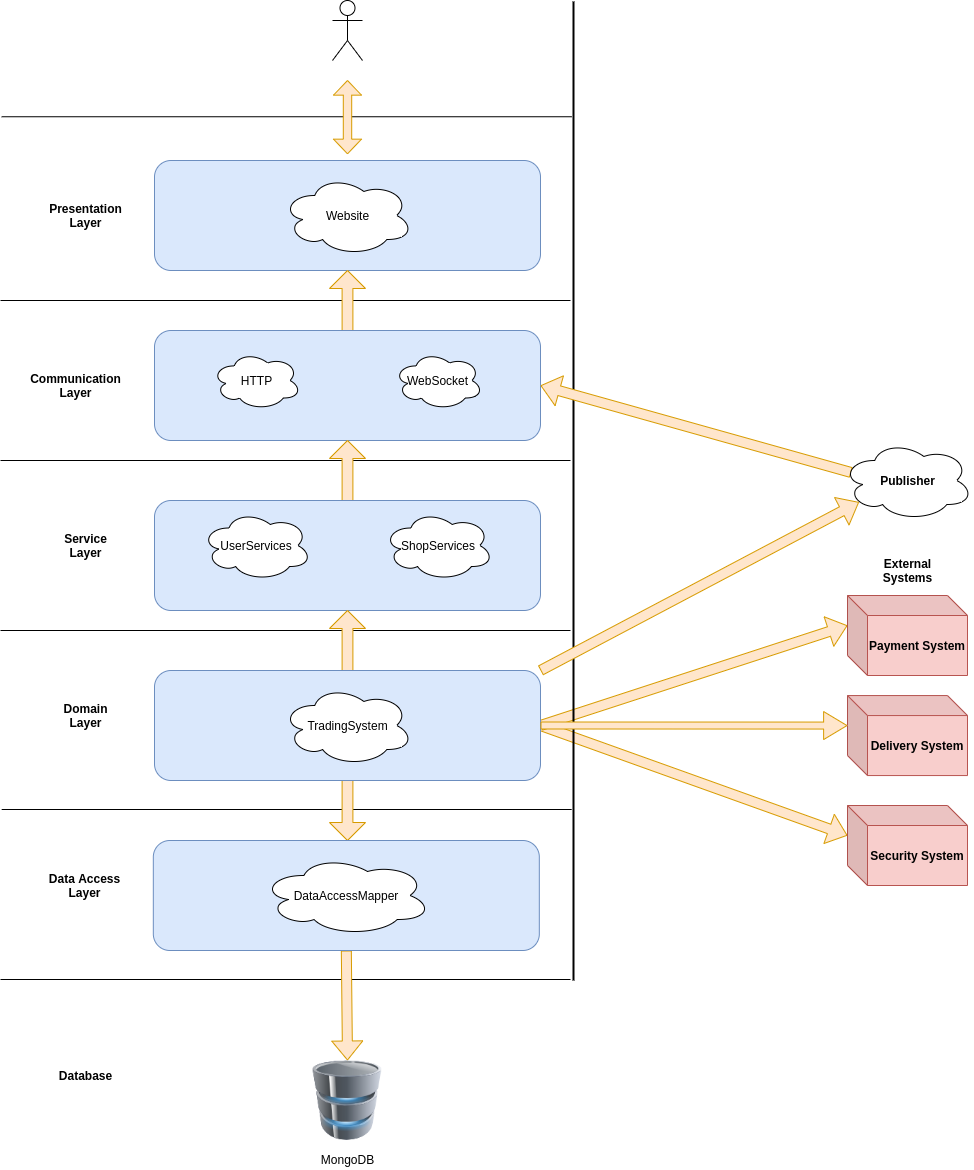

The diagram above was exported from draw.io. Its source (the exported page's mxGraphModel, read from the mxfile embedded in the PNG):
<mxGraphModel dx="1422" dy="691" grid="1" gridSize="10" guides="1" tooltips="1" connect="1" arrows="1" fold="1" page="1" pageScale="1" pageWidth="827" pageHeight="1169" math="0" shadow="0">
  <root>
    <mxCell id="0" />
    <mxCell id="1" parent="0" />
    <mxCell id="dmHLS55VDvMl-ekRjQtu-53" value="" style="endArrow=none;html=1;" parent="1" edge="1">
      <mxGeometry width="50" height="50" relative="1" as="geometry">
        <mxPoint x="1.1799999999999997" y="809" as="sourcePoint" />
        <mxPoint x="571.18" y="809" as="targetPoint" />
      </mxGeometry>
    </mxCell>
    <mxCell id="CDym01GLAUQ-Q-IUM_Mp-13" value="" style="shape=singleArrow;direction=north;whiteSpace=wrap;html=1;fillColor=#ffe6cc;strokeColor=#d79b00;rotation=180;" vertex="1" parent="1">
      <mxGeometry x="329" y="750" width="36" height="90" as="geometry" />
    </mxCell>
    <mxCell id="NHhGgN-QN1ZoSjWxOhAH-2" value="" style="endArrow=none;html=1;" parent="1" edge="1">
      <mxGeometry width="50" height="50" relative="1" as="geometry">
        <mxPoint x="1.1799999999999997" y="116.24999999999989" as="sourcePoint" />
        <mxPoint x="571.18" y="116.24999999999989" as="targetPoint" />
      </mxGeometry>
    </mxCell>
    <mxCell id="3MLNUEtzBEXcSuBr45ND-5" value="" style="shape=flexArrow;endArrow=classic;startArrow=none;html=1;exitX=1;exitY=0.5;exitDx=0;exitDy=0;entryX=0;entryY=0;entryDx=0;entryDy=30;entryPerimeter=0;fillColor=#ffe6cc;strokeColor=#d79b00;startFill=0;" parent="1" source="dmHLS55VDvMl-ekRjQtu-41" target="3MLNUEtzBEXcSuBr45ND-4" edge="1">
      <mxGeometry width="50" height="50" relative="1" as="geometry">
        <mxPoint x="342.3199999999998" y="974.1949999999999" as="sourcePoint" />
        <mxPoint x="408.1600000000003" y="1042.8899999999999" as="targetPoint" />
      </mxGeometry>
    </mxCell>
    <mxCell id="3MLNUEtzBEXcSuBr45ND-3" value="" style="shape=flexArrow;endArrow=classic;startArrow=none;html=1;exitX=1;exitY=0.5;exitDx=0;exitDy=0;entryX=0;entryY=0;entryDx=0;entryDy=30;entryPerimeter=0;fillColor=#ffe6cc;strokeColor=#d79b00;startFill=0;" parent="1" source="dmHLS55VDvMl-ekRjQtu-41" target="3MLNUEtzBEXcSuBr45ND-1" edge="1">
      <mxGeometry width="50" height="50" relative="1" as="geometry">
        <mxPoint x="340.0000000000001" y="893.5550000000001" as="sourcePoint" />
        <mxPoint x="401.65999999999997" y="793.5" as="targetPoint" />
      </mxGeometry>
    </mxCell>
    <mxCell id="SXEhXElMP7-Lm5oMIndH-55" value="" style="shape=umlActor;verticalLabelPosition=bottom;labelBackgroundColor=#ffffff;verticalAlign=top;html=1;outlineConnect=0;" parent="1" vertex="1">
      <mxGeometry x="332" width="30" height="60" as="geometry" />
    </mxCell>
    <mxCell id="dmHLS55VDvMl-ekRjQtu-6" value="&lt;b&gt;Presentation&lt;br&gt;Layer&lt;/b&gt;" style="text;html=1;align=center;verticalAlign=middle;resizable=0;points=[];autosize=1;" parent="1" vertex="1">
      <mxGeometry x="40" y="200" width="90" height="30" as="geometry" />
    </mxCell>
    <mxCell id="dmHLS55VDvMl-ekRjQtu-7" value="" style="endArrow=none;html=1;" parent="1" edge="1">
      <mxGeometry width="50" height="50" relative="1" as="geometry">
        <mxPoint y="300" as="sourcePoint" />
        <mxPoint x="570" y="300" as="targetPoint" />
      </mxGeometry>
    </mxCell>
    <mxCell id="dmHLS55VDvMl-ekRjQtu-10" value="" style="shape=doubleArrow;direction=south;whiteSpace=wrap;html=1;fillColor=#ffe6cc;strokeColor=#d79b00;" parent="1" vertex="1">
      <mxGeometry x="333" y="80" width="28" height="73.33" as="geometry" />
    </mxCell>
    <mxCell id="dmHLS55VDvMl-ekRjQtu-12" value="&lt;b&gt;Communication&lt;br&gt;Layer&lt;/b&gt;" style="text;html=1;align=center;verticalAlign=middle;resizable=0;points=[];autosize=1;" parent="1" vertex="1">
      <mxGeometry x="20" y="370" width="110" height="30" as="geometry" />
    </mxCell>
    <mxCell id="dmHLS55VDvMl-ekRjQtu-16" value="" style="group" parent="1" vertex="1" connectable="0">
      <mxGeometry x="154" y="160" width="386" height="110" as="geometry" />
    </mxCell>
    <mxCell id="dmHLS55VDvMl-ekRjQtu-1" value="" style="rounded=1;whiteSpace=wrap;html=1;fillColor=#dae8fc;strokeColor=#6c8ebf;" parent="dmHLS55VDvMl-ekRjQtu-16" vertex="1">
      <mxGeometry width="386" height="110" as="geometry" />
    </mxCell>
    <mxCell id="dmHLS55VDvMl-ekRjQtu-44" value="Website" style="ellipse;shape=cloud;whiteSpace=wrap;html=1;" parent="dmHLS55VDvMl-ekRjQtu-16" vertex="1">
      <mxGeometry x="127.5" y="15" width="131" height="80" as="geometry" />
    </mxCell>
    <mxCell id="dmHLS55VDvMl-ekRjQtu-19" value="&lt;b&gt;Service&lt;br&gt;Layer&lt;/b&gt;" style="text;html=1;align=center;verticalAlign=middle;resizable=0;points=[];autosize=1;" parent="1" vertex="1">
      <mxGeometry x="55" y="530" width="60" height="30" as="geometry" />
    </mxCell>
    <mxCell id="dmHLS55VDvMl-ekRjQtu-17" value="" style="shape=singleArrow;direction=north;whiteSpace=wrap;html=1;fillColor=#ffe6cc;strokeColor=#d79b00;" parent="1" vertex="1">
      <mxGeometry x="329" y="270" width="36" height="90" as="geometry" />
    </mxCell>
    <mxCell id="dmHLS55VDvMl-ekRjQtu-25" value="" style="rounded=1;whiteSpace=wrap;html=1;fillColor=#dae8fc;strokeColor=#6c8ebf;" parent="1" vertex="1">
      <mxGeometry x="154" y="330" width="386" height="110" as="geometry" />
    </mxCell>
    <mxCell id="dmHLS55VDvMl-ekRjQtu-13" value="HTTP" style="ellipse;shape=cloud;whiteSpace=wrap;html=1;" parent="1" vertex="1">
      <mxGeometry x="211.5253846153846" y="350.8333333333333" width="89.07692307692308" height="58.333333333333336" as="geometry" />
    </mxCell>
    <mxCell id="dmHLS55VDvMl-ekRjQtu-14" value="WebSocket" style="ellipse;shape=cloud;whiteSpace=wrap;html=1;" parent="1" vertex="1">
      <mxGeometry x="393.39076923076914" y="350.8333333333333" width="89.07692307692308" height="58.333333333333336" as="geometry" />
    </mxCell>
    <mxCell id="dmHLS55VDvMl-ekRjQtu-29" value="" style="endArrow=none;html=1;" parent="1" edge="1">
      <mxGeometry width="50" height="50" relative="1" as="geometry">
        <mxPoint y="460" as="sourcePoint" />
        <mxPoint x="570" y="460" as="targetPoint" />
      </mxGeometry>
    </mxCell>
    <mxCell id="dmHLS55VDvMl-ekRjQtu-30" value="" style="shape=singleArrow;direction=north;whiteSpace=wrap;html=1;fillColor=#ffe6cc;strokeColor=#d79b00;" parent="1" vertex="1">
      <mxGeometry x="329" y="440" width="36" height="90" as="geometry" />
    </mxCell>
    <mxCell id="dmHLS55VDvMl-ekRjQtu-34" value="" style="rounded=1;whiteSpace=wrap;html=1;fillColor=#dae8fc;strokeColor=#6c8ebf;" parent="1" vertex="1">
      <mxGeometry x="154" y="500" width="386" height="110" as="geometry" />
    </mxCell>
    <mxCell id="dmHLS55VDvMl-ekRjQtu-36" value="ShopServices" style="ellipse;shape=cloud;whiteSpace=wrap;html=1;" parent="1" vertex="1">
      <mxGeometry x="382.93" y="510" width="110" height="70" as="geometry" />
    </mxCell>
    <mxCell id="dmHLS55VDvMl-ekRjQtu-37" value="UserServices" style="ellipse;shape=cloud;whiteSpace=wrap;html=1;" parent="1" vertex="1">
      <mxGeometry x="201.06" y="510" width="110" height="70" as="geometry" />
    </mxCell>
    <mxCell id="dmHLS55VDvMl-ekRjQtu-38" value="&lt;b&gt;Domain&lt;br&gt;Layer&lt;/b&gt;" style="text;html=1;align=center;verticalAlign=middle;resizable=0;points=[];autosize=1;" parent="1" vertex="1">
      <mxGeometry x="55" y="700" width="60" height="30" as="geometry" />
    </mxCell>
    <mxCell id="dmHLS55VDvMl-ekRjQtu-39" value="" style="endArrow=none;html=1;" parent="1" edge="1">
      <mxGeometry width="50" height="50" relative="1" as="geometry">
        <mxPoint y="630" as="sourcePoint" />
        <mxPoint x="570" y="630" as="targetPoint" />
      </mxGeometry>
    </mxCell>
    <mxCell id="dmHLS55VDvMl-ekRjQtu-40" value="" style="shape=singleArrow;direction=north;whiteSpace=wrap;html=1;fillColor=#ffe6cc;strokeColor=#d79b00;" parent="1" vertex="1">
      <mxGeometry x="329" y="610" width="36" height="90" as="geometry" />
    </mxCell>
    <mxCell id="dmHLS55VDvMl-ekRjQtu-50" value="" style="line;strokeWidth=2;direction=south;html=1;" parent="1" vertex="1">
      <mxGeometry x="568" y="1" width="10" height="979" as="geometry" />
    </mxCell>
    <mxCell id="CDym01GLAUQ-Q-IUM_Mp-1" style="shape=flexArrow;endArrow=classic;startArrow=none;html=1;exitX=0.07;exitY=0.4;exitDx=0;exitDy=0;entryX=1;entryY=0.5;entryDx=0;entryDy=0;fillColor=#ffe6cc;strokeColor=#d79b00;startFill=0;exitPerimeter=0;" edge="1" parent="1" source="dmHLS55VDvMl-ekRjQtu-46" target="dmHLS55VDvMl-ekRjQtu-25">
      <mxGeometry relative="1" as="geometry" />
    </mxCell>
    <mxCell id="dmHLS55VDvMl-ekRjQtu-46" value="&lt;b&gt;Publisher&lt;/b&gt;" style="ellipse;shape=cloud;whiteSpace=wrap;html=1;" parent="1" vertex="1">
      <mxGeometry x="841.5" y="440.00000000000006" width="131" height="80" as="geometry" />
    </mxCell>
    <mxCell id="CDym01GLAUQ-Q-IUM_Mp-2" style="shape=flexArrow;endArrow=classic;startArrow=none;html=1;exitX=1;exitY=0;exitDx=0;exitDy=0;entryX=0.13;entryY=0.77;entryDx=0;entryDy=0;entryPerimeter=0;fillColor=#ffe6cc;strokeColor=#d79b00;startFill=0;" edge="1" parent="1" source="dmHLS55VDvMl-ekRjQtu-41" target="dmHLS55VDvMl-ekRjQtu-46">
      <mxGeometry relative="1" as="geometry" />
    </mxCell>
    <mxCell id="dmHLS55VDvMl-ekRjQtu-41" value="" style="rounded=1;whiteSpace=wrap;html=1;fillColor=#dae8fc;strokeColor=#6c8ebf;" parent="1" vertex="1">
      <mxGeometry x="154" y="670" width="386" height="110" as="geometry" />
    </mxCell>
    <mxCell id="dmHLS55VDvMl-ekRjQtu-45" value="TradingSystem" style="ellipse;shape=cloud;whiteSpace=wrap;html=1;" parent="1" vertex="1">
      <mxGeometry x="281.5" y="685" width="131" height="80" as="geometry" />
    </mxCell>
    <mxCell id="3MLNUEtzBEXcSuBr45ND-1" value="&lt;b&gt;Payment System&lt;/b&gt;" style="shape=cube;whiteSpace=wrap;html=1;boundedLbl=1;backgroundOutline=1;darkOpacity=0.05;darkOpacity2=0.1;fillColor=#f8cecc;strokeColor=#b85450;" parent="1" vertex="1">
      <mxGeometry x="847" y="595" width="120" height="80" as="geometry" />
    </mxCell>
    <mxCell id="3MLNUEtzBEXcSuBr45ND-2" value="&lt;b&gt;Delivery System&lt;/b&gt;" style="shape=cube;whiteSpace=wrap;html=1;boundedLbl=1;backgroundOutline=1;darkOpacity=0.05;darkOpacity2=0.1;fillColor=#f8cecc;strokeColor=#b85450;" parent="1" vertex="1">
      <mxGeometry x="846.9999999999999" y="695.06" width="120" height="80" as="geometry" />
    </mxCell>
    <mxCell id="3MLNUEtzBEXcSuBr45ND-4" value="&lt;b&gt;Security System&lt;/b&gt;" style="shape=cube;whiteSpace=wrap;html=1;boundedLbl=1;backgroundOutline=1;darkOpacity=0.05;darkOpacity2=0.1;fillColor=#f8cecc;strokeColor=#b85450;" parent="1" vertex="1">
      <mxGeometry x="847" y="805" width="120" height="80" as="geometry" />
    </mxCell>
    <mxCell id="3MLNUEtzBEXcSuBr45ND-6" value="" style="shape=flexArrow;endArrow=classic;startArrow=none;html=1;exitX=1;exitY=0.5;exitDx=0;exitDy=0;fillColor=#ffe6cc;strokeColor=#d79b00;width=7;endSize=7.46;entryX=0;entryY=0;entryDx=0;entryDy=30;entryPerimeter=0;startFill=0;" parent="1" source="dmHLS55VDvMl-ekRjQtu-41" target="3MLNUEtzBEXcSuBr45ND-2" edge="1">
      <mxGeometry width="50" height="50" relative="1" as="geometry">
        <mxPoint x="251.05999999999997" y="810.0050000000001" as="sourcePoint" />
        <mxPoint x="311.05999999999995" y="814" as="targetPoint" />
      </mxGeometry>
    </mxCell>
    <mxCell id="NHhGgN-QN1ZoSjWxOhAH-1" value="&lt;b&gt;External&lt;br&gt;Systems&lt;/b&gt;" style="text;html=1;align=center;verticalAlign=middle;resizable=0;points=[];autosize=1;" parent="1" vertex="1">
      <mxGeometry x="877" y="555" width="60" height="30" as="geometry" />
    </mxCell>
    <mxCell id="CDym01GLAUQ-Q-IUM_Mp-9" value="" style="endArrow=none;html=1;" edge="1" parent="1">
      <mxGeometry width="50" height="50" relative="1" as="geometry">
        <mxPoint x="6.394884621840902e-14" y="979" as="sourcePoint" />
        <mxPoint x="569.9999999999999" y="979" as="targetPoint" />
      </mxGeometry>
    </mxCell>
    <mxCell id="CDym01GLAUQ-Q-IUM_Mp-10" value="&lt;b&gt;Data Access&lt;br&gt;Layer&lt;/b&gt;" style="text;html=1;align=center;verticalAlign=middle;resizable=0;points=[];autosize=1;" vertex="1" parent="1">
      <mxGeometry x="38.82" y="870" width="90" height="30" as="geometry" />
    </mxCell>
    <mxCell id="CDym01GLAUQ-Q-IUM_Mp-17" style="shape=flexArrow;endArrow=classic;startArrow=none;html=1;exitX=0.5;exitY=1;exitDx=0;exitDy=0;entryX=0.5;entryY=0;entryDx=0;entryDy=0;fillColor=#ffe6cc;strokeColor=#d79b00;startFill=0;" edge="1" parent="1" source="CDym01GLAUQ-Q-IUM_Mp-11" target="CDym01GLAUQ-Q-IUM_Mp-16">
      <mxGeometry relative="1" as="geometry" />
    </mxCell>
    <mxCell id="CDym01GLAUQ-Q-IUM_Mp-11" value="" style="rounded=1;whiteSpace=wrap;html=1;fillColor=#dae8fc;strokeColor=#6c8ebf;" vertex="1" parent="1">
      <mxGeometry x="152.82" y="840" width="386" height="110" as="geometry" />
    </mxCell>
    <mxCell id="CDym01GLAUQ-Q-IUM_Mp-12" value="DataAccessMapper" style="ellipse;shape=cloud;whiteSpace=wrap;html=1;" vertex="1" parent="1">
      <mxGeometry x="260.98" y="855" width="169.68" height="80" as="geometry" />
    </mxCell>
    <mxCell id="CDym01GLAUQ-Q-IUM_Mp-16" value="" style="image;html=1;labelBackgroundColor=#ffffff;image=img/lib/clip_art/computers/Database_128x128.png" vertex="1" parent="1">
      <mxGeometry x="307" y="1060" width="80" height="80" as="geometry" />
    </mxCell>
    <mxCell id="CDym01GLAUQ-Q-IUM_Mp-18" value="&lt;b&gt;Database&lt;/b&gt;" style="text;html=1;align=center;verticalAlign=middle;resizable=0;points=[];autosize=1;" vertex="1" parent="1">
      <mxGeometry x="50" y="1065" width="70" height="20" as="geometry" />
    </mxCell>
    <mxCell id="CDym01GLAUQ-Q-IUM_Mp-19" value="MongoDB" style="text;html=1;align=center;verticalAlign=middle;resizable=0;points=[];autosize=1;" vertex="1" parent="1">
      <mxGeometry x="312" y="1149" width="70" height="20" as="geometry" />
    </mxCell>
  </root>
</mxGraphModel>